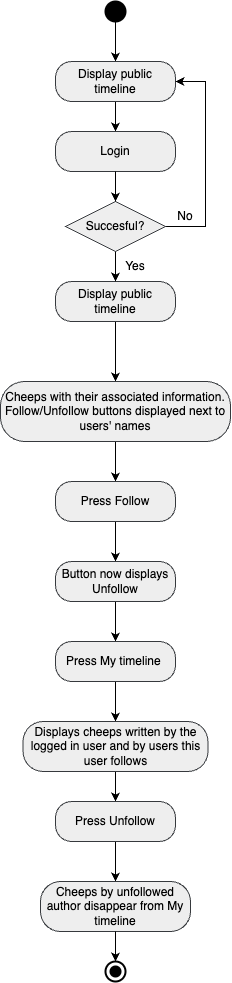

The diagram above was exported from draw.io. Its source (the exported page's mxGraphModel, read from the mxfile embedded in the PNG):
<mxGraphModel dx="892" dy="1815" grid="1" gridSize="10" guides="1" tooltips="1" connect="1" arrows="1" fold="1" page="1" pageScale="1" pageWidth="827" pageHeight="1169" math="0" shadow="0">
  <root>
    <mxCell id="WIyWlLk6GJQsqaUBKTNV-0" />
    <mxCell id="WIyWlLk6GJQsqaUBKTNV-1" parent="WIyWlLk6GJQsqaUBKTNV-0" />
    <mxCell id="kLrHRbWmEp7JiRQYxrCo-6" style="edgeStyle=orthogonalEdgeStyle;rounded=0;orthogonalLoop=1;jettySize=auto;html=1;entryX=0.5;entryY=0;entryDx=0;entryDy=0;" edge="1" parent="WIyWlLk6GJQsqaUBKTNV-1" source="WIyWlLk6GJQsqaUBKTNV-3" target="kLrHRbWmEp7JiRQYxrCo-5">
      <mxGeometry relative="1" as="geometry" />
    </mxCell>
    <mxCell id="WIyWlLk6GJQsqaUBKTNV-3" value="Display public timeline" style="rounded=1;whiteSpace=wrap;html=1;arcSize=40;fontSize=12;glass=0;strokeWidth=1;shadow=0;fillColor=#eeeeee;strokeColor=#36393d;" parent="WIyWlLk6GJQsqaUBKTNV-1" vertex="1">
      <mxGeometry x="340" y="80" width="120" height="40" as="geometry" />
    </mxCell>
    <mxCell id="kLrHRbWmEp7JiRQYxrCo-33" style="edgeStyle=orthogonalEdgeStyle;rounded=0;orthogonalLoop=1;jettySize=auto;html=1;" edge="1" parent="WIyWlLk6GJQsqaUBKTNV-1" source="kLrHRbWmEp7JiRQYxrCo-2" target="kLrHRbWmEp7JiRQYxrCo-22">
      <mxGeometry relative="1" as="geometry" />
    </mxCell>
    <mxCell id="kLrHRbWmEp7JiRQYxrCo-2" value="" style="strokeWidth=2;html=1;shape=mxgraph.flowchart.start_2;whiteSpace=wrap;fillColor=#000000;" vertex="1" parent="WIyWlLk6GJQsqaUBKTNV-1">
      <mxGeometry x="390" y="-200" width="20" height="20" as="geometry" />
    </mxCell>
    <mxCell id="kLrHRbWmEp7JiRQYxrCo-8" style="edgeStyle=orthogonalEdgeStyle;rounded=0;orthogonalLoop=1;jettySize=auto;html=1;entryX=0.5;entryY=0;entryDx=0;entryDy=0;" edge="1" parent="WIyWlLk6GJQsqaUBKTNV-1" source="kLrHRbWmEp7JiRQYxrCo-5" target="kLrHRbWmEp7JiRQYxrCo-7">
      <mxGeometry relative="1" as="geometry" />
    </mxCell>
    <mxCell id="kLrHRbWmEp7JiRQYxrCo-5" value="Cheeps with their associated information. Follow/Unfollow buttons displayed next to users' names" style="rounded=1;whiteSpace=wrap;html=1;arcSize=40;fontSize=12;glass=0;strokeWidth=1;shadow=0;fillColor=#eeeeee;strokeColor=#36393d;" vertex="1" parent="WIyWlLk6GJQsqaUBKTNV-1">
      <mxGeometry x="285" y="180" width="230" height="60" as="geometry" />
    </mxCell>
    <mxCell id="kLrHRbWmEp7JiRQYxrCo-10" style="edgeStyle=orthogonalEdgeStyle;rounded=0;orthogonalLoop=1;jettySize=auto;html=1;entryX=0.5;entryY=0;entryDx=0;entryDy=0;" edge="1" parent="WIyWlLk6GJQsqaUBKTNV-1" source="kLrHRbWmEp7JiRQYxrCo-7" target="kLrHRbWmEp7JiRQYxrCo-9">
      <mxGeometry relative="1" as="geometry" />
    </mxCell>
    <mxCell id="kLrHRbWmEp7JiRQYxrCo-7" value="Press Follow" style="rounded=1;whiteSpace=wrap;html=1;arcSize=40;fontSize=12;glass=0;strokeWidth=1;shadow=0;fillColor=#eeeeee;strokeColor=#36393d;" vertex="1" parent="WIyWlLk6GJQsqaUBKTNV-1">
      <mxGeometry x="340" y="280" width="120" height="40" as="geometry" />
    </mxCell>
    <mxCell id="kLrHRbWmEp7JiRQYxrCo-12" style="edgeStyle=orthogonalEdgeStyle;rounded=0;orthogonalLoop=1;jettySize=auto;html=1;entryX=0.5;entryY=0;entryDx=0;entryDy=0;" edge="1" parent="WIyWlLk6GJQsqaUBKTNV-1" source="kLrHRbWmEp7JiRQYxrCo-9" target="kLrHRbWmEp7JiRQYxrCo-11">
      <mxGeometry relative="1" as="geometry" />
    </mxCell>
    <mxCell id="kLrHRbWmEp7JiRQYxrCo-9" value="Button now displays Unfollow" style="rounded=1;whiteSpace=wrap;html=1;arcSize=40;fontSize=12;glass=0;strokeWidth=1;shadow=0;fillColor=#eeeeee;strokeColor=#36393d;" vertex="1" parent="WIyWlLk6GJQsqaUBKTNV-1">
      <mxGeometry x="340" y="360" width="120" height="40" as="geometry" />
    </mxCell>
    <mxCell id="kLrHRbWmEp7JiRQYxrCo-14" style="edgeStyle=orthogonalEdgeStyle;rounded=0;orthogonalLoop=1;jettySize=auto;html=1;entryX=0.5;entryY=0;entryDx=0;entryDy=0;" edge="1" parent="WIyWlLk6GJQsqaUBKTNV-1" source="kLrHRbWmEp7JiRQYxrCo-11" target="kLrHRbWmEp7JiRQYxrCo-13">
      <mxGeometry relative="1" as="geometry" />
    </mxCell>
    <mxCell id="kLrHRbWmEp7JiRQYxrCo-11" value="Press My timeline&amp;nbsp;" style="rounded=1;whiteSpace=wrap;html=1;arcSize=40;fontSize=12;glass=0;strokeWidth=1;shadow=0;fillColor=#eeeeee;strokeColor=#36393d;" vertex="1" parent="WIyWlLk6GJQsqaUBKTNV-1">
      <mxGeometry x="340" y="440" width="120" height="40" as="geometry" />
    </mxCell>
    <mxCell id="kLrHRbWmEp7JiRQYxrCo-16" style="edgeStyle=orthogonalEdgeStyle;rounded=0;orthogonalLoop=1;jettySize=auto;html=1;entryX=0.5;entryY=0;entryDx=0;entryDy=0;" edge="1" parent="WIyWlLk6GJQsqaUBKTNV-1" source="kLrHRbWmEp7JiRQYxrCo-13" target="kLrHRbWmEp7JiRQYxrCo-15">
      <mxGeometry relative="1" as="geometry" />
    </mxCell>
    <mxCell id="kLrHRbWmEp7JiRQYxrCo-13" value="Displays cheeps written by the logged in user and by users this user follows" style="rounded=1;whiteSpace=wrap;html=1;arcSize=40;fontSize=12;glass=0;strokeWidth=1;shadow=0;fillColor=#eeeeee;strokeColor=#36393d;" vertex="1" parent="WIyWlLk6GJQsqaUBKTNV-1">
      <mxGeometry x="307.5" y="520" width="185" height="50" as="geometry" />
    </mxCell>
    <mxCell id="kLrHRbWmEp7JiRQYxrCo-18" style="edgeStyle=orthogonalEdgeStyle;rounded=0;orthogonalLoop=1;jettySize=auto;html=1;entryX=0.5;entryY=0;entryDx=0;entryDy=0;" edge="1" parent="WIyWlLk6GJQsqaUBKTNV-1" source="kLrHRbWmEp7JiRQYxrCo-15" target="kLrHRbWmEp7JiRQYxrCo-17">
      <mxGeometry relative="1" as="geometry" />
    </mxCell>
    <mxCell id="kLrHRbWmEp7JiRQYxrCo-15" value="Press Unfollow" style="rounded=1;whiteSpace=wrap;html=1;arcSize=40;fontSize=12;glass=0;strokeWidth=1;shadow=0;fillColor=#eeeeee;strokeColor=#36393d;" vertex="1" parent="WIyWlLk6GJQsqaUBKTNV-1">
      <mxGeometry x="340" y="600" width="120" height="40" as="geometry" />
    </mxCell>
    <mxCell id="kLrHRbWmEp7JiRQYxrCo-17" value="Cheeps by unfollowed author disappear from My timeline" style="rounded=1;whiteSpace=wrap;html=1;arcSize=40;fontSize=12;glass=0;strokeWidth=1;shadow=0;fillColor=#eeeeee;strokeColor=#36393d;" vertex="1" parent="WIyWlLk6GJQsqaUBKTNV-1">
      <mxGeometry x="325" y="680" width="150" height="50" as="geometry" />
    </mxCell>
    <mxCell id="kLrHRbWmEp7JiRQYxrCo-19" value="" style="strokeWidth=2;html=1;shape=mxgraph.flowchart.start_2;whiteSpace=wrap;fillColor=#FFFFFF;" vertex="1" parent="WIyWlLk6GJQsqaUBKTNV-1">
      <mxGeometry x="390" y="760" width="20" height="20" as="geometry" />
    </mxCell>
    <mxCell id="kLrHRbWmEp7JiRQYxrCo-20" value="" style="strokeWidth=2;html=1;shape=mxgraph.flowchart.start_2;whiteSpace=wrap;fillColor=#000000;" vertex="1" parent="WIyWlLk6GJQsqaUBKTNV-1">
      <mxGeometry x="395" y="765" width="10" height="10" as="geometry" />
    </mxCell>
    <mxCell id="kLrHRbWmEp7JiRQYxrCo-21" style="edgeStyle=orthogonalEdgeStyle;rounded=0;orthogonalLoop=1;jettySize=auto;html=1;entryX=0.5;entryY=0;entryDx=0;entryDy=0;entryPerimeter=0;" edge="1" parent="WIyWlLk6GJQsqaUBKTNV-1" source="kLrHRbWmEp7JiRQYxrCo-17" target="kLrHRbWmEp7JiRQYxrCo-19">
      <mxGeometry relative="1" as="geometry" />
    </mxCell>
    <mxCell id="kLrHRbWmEp7JiRQYxrCo-25" style="edgeStyle=orthogonalEdgeStyle;rounded=0;orthogonalLoop=1;jettySize=auto;html=1;" edge="1" parent="WIyWlLk6GJQsqaUBKTNV-1" source="kLrHRbWmEp7JiRQYxrCo-22" target="kLrHRbWmEp7JiRQYxrCo-23">
      <mxGeometry relative="1" as="geometry" />
    </mxCell>
    <mxCell id="kLrHRbWmEp7JiRQYxrCo-22" value="Display public timeline" style="rounded=1;whiteSpace=wrap;html=1;arcSize=40;fontSize=12;glass=0;strokeWidth=1;shadow=0;fillColor=#eeeeee;strokeColor=#36393d;" vertex="1" parent="WIyWlLk6GJQsqaUBKTNV-1">
      <mxGeometry x="340" y="-140" width="120" height="40" as="geometry" />
    </mxCell>
    <mxCell id="kLrHRbWmEp7JiRQYxrCo-23" value="Login" style="rounded=1;whiteSpace=wrap;html=1;arcSize=40;fontSize=12;glass=0;strokeWidth=1;shadow=0;fillColor=#eeeeee;strokeColor=#36393d;" vertex="1" parent="WIyWlLk6GJQsqaUBKTNV-1">
      <mxGeometry x="340" y="-70" width="120" height="40" as="geometry" />
    </mxCell>
    <mxCell id="kLrHRbWmEp7JiRQYxrCo-28" style="edgeStyle=orthogonalEdgeStyle;rounded=0;orthogonalLoop=1;jettySize=auto;html=1;entryX=0.5;entryY=0;entryDx=0;entryDy=0;" edge="1" parent="WIyWlLk6GJQsqaUBKTNV-1" source="kLrHRbWmEp7JiRQYxrCo-24" target="WIyWlLk6GJQsqaUBKTNV-3">
      <mxGeometry relative="1" as="geometry" />
    </mxCell>
    <mxCell id="kLrHRbWmEp7JiRQYxrCo-30" style="edgeStyle=orthogonalEdgeStyle;rounded=0;orthogonalLoop=1;jettySize=auto;html=1;exitX=1;exitY=0.5;exitDx=0;exitDy=0;exitPerimeter=0;entryX=1;entryY=0.5;entryDx=0;entryDy=0;" edge="1" parent="WIyWlLk6GJQsqaUBKTNV-1" source="kLrHRbWmEp7JiRQYxrCo-24" target="kLrHRbWmEp7JiRQYxrCo-22">
      <mxGeometry relative="1" as="geometry">
        <Array as="points">
          <mxPoint x="490" y="25" />
          <mxPoint x="490" y="-120" />
        </Array>
      </mxGeometry>
    </mxCell>
    <mxCell id="kLrHRbWmEp7JiRQYxrCo-24" value="Succesful?" style="strokeWidth=1;html=1;shape=mxgraph.flowchart.decision;whiteSpace=wrap;fillColor=#eeeeee;strokeColor=#36393d;" vertex="1" parent="WIyWlLk6GJQsqaUBKTNV-1">
      <mxGeometry x="350" width="100" height="50" as="geometry" />
    </mxCell>
    <mxCell id="kLrHRbWmEp7JiRQYxrCo-26" style="edgeStyle=orthogonalEdgeStyle;rounded=0;orthogonalLoop=1;jettySize=auto;html=1;entryX=0.5;entryY=0;entryDx=0;entryDy=0;entryPerimeter=0;" edge="1" parent="WIyWlLk6GJQsqaUBKTNV-1" source="kLrHRbWmEp7JiRQYxrCo-23" target="kLrHRbWmEp7JiRQYxrCo-24">
      <mxGeometry relative="1" as="geometry" />
    </mxCell>
    <mxCell id="kLrHRbWmEp7JiRQYxrCo-29" value="Yes" style="text;html=1;align=center;verticalAlign=middle;whiteSpace=wrap;rounded=0;" vertex="1" parent="WIyWlLk6GJQsqaUBKTNV-1">
      <mxGeometry x="390" y="50" width="60" height="30" as="geometry" />
    </mxCell>
    <mxCell id="kLrHRbWmEp7JiRQYxrCo-31" value="No" style="text;html=1;align=center;verticalAlign=middle;whiteSpace=wrap;rounded=0;" vertex="1" parent="WIyWlLk6GJQsqaUBKTNV-1">
      <mxGeometry x="440" width="60" height="30" as="geometry" />
    </mxCell>
  </root>
</mxGraphModel>